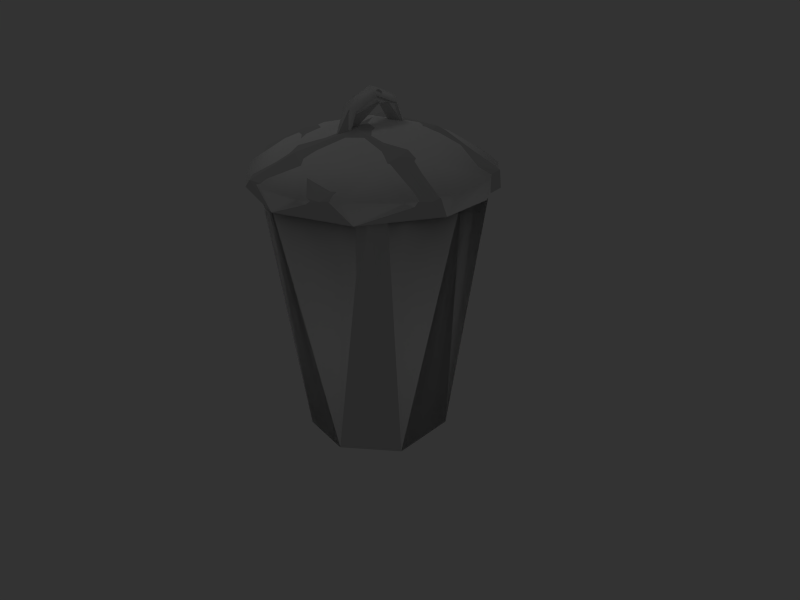 # Source: Bin.blend  (saved by Blender 2.49.2; exported with 4.5.12 LTS)
import bpy
from mathutils import Matrix  # noqa: F401  (used for matrix-valued properties, if any)

bpy.ops.wm.read_factory_settings(use_empty=True)
scene = bpy.context.scene
scene.name = 'Scene'

# ---- collections
col_collection_1 = bpy.data.collections.new('Collection 1'); scene.collection.children.link(col_collection_1)

# ---- materials (node trees are filled in below, after node groups)
mat_bin = bpy.data.materials.new('Bin')
mat_bin.alpha_threshold = 0.0
mat_bin.diffuse_color = (1.0, 1.0, 1.0, 1.0)
mat_bin.roughness = 0.5
mat_bin.line_color = (0.0, 0.0, 0.0, 1.0)

# ---- material node trees

# ---- world
world_world = bpy.data.worlds.new('World'); scene.world = world_world
world_world.color = (0.2, 0.2, 0.2)
world_world.use_sun_shadow = False
world_world.sun_shadow_jitter_overblur = 0.0
world_world.cycles.sampling_method = 'MANUAL'
world_world.cycles.sample_map_resolution = 256

# ---- cameras
cam_camera = bpy.data.cameras.new('Camera')
cam_camera.passepartout_alpha = 0.2
cam_camera.clip_end = 100.0
cam_camera.lens = 35.0
cam_camera.ortho_scale = 7.314
cam_camera.show_passepartout = False
cam_camera.show_safe_areas = True
cam_camera.dof.focus_distance = 0.0
cam_camera.dof.aperture_fstop = 128.0

# ---- lights
light_lamp = bpy.data.lights.new('Lamp', 'SPOT')
light_lamp.transmission_factor = 0.0
light_lamp.energy = 100.0
light_lamp.shadow_buffer_clip_start = 0.5
light_lamp.shadow_soft_size = 1.0
light_lamp.shadow_maximum_resolution = 0.006
light_lamp.use_absolute_resolution = True
light_lamp.cycles.use_multiple_importance_sampling = False

# ---- meshes
me_bin_geometry = bpy.data.meshes.new('Bin.Geometry')
me_bin_geometry.from_pydata([(0.3014, -0.7828, -0.3134), (-1.127, 0.08023, -3.224), (0.7286, 0.3018, -5.64e-09), (-1.128, -2.139, 2.461), (-0.8808, -1.031, -3.318), (0.7667, 0.8631, 0.09909), (-1.359, 3.512, 0.3577), (1.129, 0.1866, -0.1187), (-5.464e-08, 1.25, 0.0), (-4.371e-08, 1.0, 0.25), (-3.278e-08, 0.75, 3.062e-17), (-4.371e-08, 1.0, -0.25), (1.491e-08, -1.25, 0.0), (1.192e-08, -1.0, 0.25), (0.02002, -0.8348, -0.01403), (1.192e-08, -1.0, -0.25), (0.7287, -0.8719, -0.1264), (0.9915, -0.3938, 0.2446), (-1.361, -0.4338, 3.425), (-1.128, 2.139, -2.461), (-1.361, -3.418, -0.08726), (-8.98, -0.03384, 2.217), (-1.128, 3.253, -0.228), (-0.0839, -0.8212, -1.998), (-0.8109, -3.064, -1.574), (-8.98, -1.845, 1.054), (-8.98, 2.108, -0.2678), (-1.361, -2.61, -2.269), (-0.03773, -0.7623, 1.852), (-0.7847, 1.813, -2.98), (-8.98, 1.68, 1.301), (-0.1529, -2.305, 0.3158), (-0.7401, -1.168, 3.254), (0.22, 1.156, 0.8963), (-8.98, 1.143, -1.826), (-1.361, -0.5848, -3.372), (-8.98, -0.8835, -1.965), (-0.858, 3.487, -0.2418), (-8.98, -2.05, -0.5594), (0.04963, 1.606, -0.8831), (-1.127, -3.253, 0.228), (-1.128, 0.228, 3.253), (-0.8079, -3.267, 1.014), (-0.9112, 2.068, 2.909), (-1.366, 2.066, -2.83), (-1.128, 2.461, 2.139), (-1.361, 2.117, 2.727), (-1.361, -2.731, 2.114), (-1.128, -2.254, -2.404)], [], [(17, 7, 5), (21, 45, 30), (40, 41, 3), (5, 2, 17), (21, 30, 26), (40, 22, 45), (42, 24, 31), (28, 0, 33), (8, 9, 5), (25, 40, 3), (9, 10, 2), (9, 2, 5), (10, 11, 7), (10, 7, 2), (11, 8, 5), (11, 5, 7), (16, 17, 13), (16, 13, 12), (34, 19, 1), (17, 14, 13), (14, 16, 15), (36, 1, 48), (29, 37, 39), (16, 12, 15), (44, 6, 37), (7, 17, 16), (17, 2, 14), (44, 37, 29), (2, 7, 16), (2, 16, 14), (21, 41, 45), (32, 28, 33), (35, 44, 29), (35, 29, 4), (25, 3, 21), (4, 29, 23), (21, 26, 34), (26, 22, 19), (21, 34, 36), (39, 0, 23), (36, 48, 38), (40, 45, 41), (26, 19, 34), (27, 35, 4), (43, 32, 33), (38, 48, 40), (34, 1, 36), (6, 46, 43), (24, 4, 23), (29, 39, 23), (18, 32, 43), (27, 4, 24), (23, 0, 31), (32, 31, 28), (20, 27, 24), (6, 43, 37), (37, 33, 39), (40, 48, 1), (31, 0, 28), (30, 45, 22), (46, 18, 43), (21, 38, 25), (40, 19, 22), (21, 3, 41), (40, 1, 19), (32, 42, 31), (20, 24, 42), (33, 0, 39), (21, 36, 38), (47, 20, 42), (24, 23, 31), (30, 22, 26), (38, 40, 25), (37, 43, 33), (18, 47, 32), (47, 42, 32)])
me_bin_geometry.materials.append(None)
me_bin_geometry.use_remesh_preserve_volume = False
me_bin_geometry.use_remesh_preserve_attributes = False
me_bin_geometry.use_mirror_vertex_groups = False
me_bin_geometry.update()
me_bin = bpy.data.meshes.new('Bin')
me_bin.from_pydata([(1.25, 0.0, 0.0), (1.0, 0.0, 0.25), (0.7286, 0.3018, -5.64e-09), (1.0, 0.0, -0.25), (0.8839, 0.8839, 0.0), (0.7071, 0.7071, 0.25), (-1.361, 3.336, 0.745), (0.7071, 0.7071, -0.25), (-5.464e-08, 1.25, 0.0), (-4.371e-08, 1.0, 0.25), (-3.278e-08, 0.75, 3.062e-17), (-4.371e-08, 1.0, -0.25), (1.491e-08, -1.25, 0.0), (1.192e-08, -1.0, 0.25), (8.944e-09, -0.75, 3.062e-17), (1.192e-08, -1.0, -0.25), (0.8839, -0.8839, 0.0), (0.7071, -0.7071, 0.25), (0.5303, -0.5303, 3.062e-17), (0.7071, -0.7071, -0.25), (-1.361, -3.418, -0.08726), (-8.98, -0.5594, 2.05), (-0.1755, 2.128, 0.8454), (0.2331, -0.3143, -0.918), (-0.8625, -3.264, -0.9597), (-8.98, -1.845, 1.054), (-0.2242, -2.334, -0.3355), (-1.361, -2.61, -2.269), (-0.2727, -1.373, 2.041), (-0.8094, 1.164, -3.198), (-0.8625, -2.984, 1.628), (-1.361, 1.04, -3.232), (-0.8613, -0.6228, 3.366), (-0.2169, -1.435, -1.884), (-8.98, 1.143, -1.826), (-1.361, -0.5848, -3.372), (-1.127, -1.459, -2.849), (-0.8613, 3.37, 0.6191), (0.2966, 0.4004, -0.1429), (0.02965, 1.019, -1.43), (-1.127, -3.253, 0.228), (-0.8625, 2.649, 2.128), (-0.8332, 2.433, -2.411), (-0.8613, 1.354, 3.144), (-1.361, 2.476, -2.361), (-0.4219, 0.02022, 2.728), (-1.361, 2.117, 2.727), (-1.361, -2.731, 2.114), (-1.127, -2.636, -1.858), (-0.2258, 1.221, 2.041), (-1.128, -2.139, 2.461), (0.1145, 1.347, -0.4336), (-1.128, 0.228, 3.253), (-0.2528, -2.232, 0.9459), (-0.8625, 3.245, -1.022), (-0.8625, -2.132, 2.646), (-1.361, 3.263, -0.9324), (-0.8625, -3.381, 0.362), (0.0524, -0.2975, 1.644), (-1.128, 2.139, -2.461), (-1.127, 0.08023, -3.224), (-8.979, 0.6405, 1.985), (-1.361, -0.4338, 3.425), (-0.8625, -0.3657, -3.385), (0.1145, -1.256, -0.6521), (-0.282, 2.422, -0.5454), (-0.8106, -2.783, -1.95), (-8.98, 1.68, 1.301), (-1.128, 3.253, -0.228), (-8.98, 2.108, -0.2678), (0.2084, -0.977, 0.4381), (-0.8625, -1.632, -2.987), (-1.128, 2.461, 2.139), (-8.98, -0.8835, -1.965), (0.2322, 0.6807, 0.7365), (-0.2242, -0.13, -2.358), (-8.98, -2.05, -0.5594)], [], [(1, 0, 4), (1, 4, 5), (40, 52, 50), (5, 2, 1), (2, 7, 3), (40, 68, 72), (0, 3, 7), (0, 7, 4), (8, 9, 5), (8, 5, 4), (9, 10, 2), (9, 2, 5), (10, 11, 7), (10, 7, 2), (11, 8, 4), (11, 4, 7), (16, 17, 13), (16, 13, 12), (17, 18, 14), (17, 14, 13), (18, 19, 15), (18, 15, 14), (19, 16, 12), (19, 12, 15), (0, 1, 17), (0, 17, 16), (1, 2, 18), (1, 18, 17), (2, 3, 19), (2, 19, 18), (3, 0, 16), (3, 16, 19), (35, 31, 29), (35, 29, 63), (25, 50, 21), (63, 29, 75), (57, 26, 53), (33, 23, 64), (61, 34, 73), (75, 39, 23), (73, 48, 76), (40, 72, 52), (69, 59, 34), (22, 49, 74), (62, 55, 32), (76, 48, 40), (34, 60, 73), (6, 46, 41), (66, 71, 33), (29, 39, 75), (61, 25, 21), (32, 28, 45), (30, 57, 53), (28, 70, 58), (31, 44, 42), (31, 42, 29), (70, 23, 38), (40, 36, 60), (28, 53, 70), (67, 72, 68), (46, 62, 43), (61, 76, 25), (40, 59, 68), (21, 50, 52), (40, 60, 59), (43, 32, 45), (71, 63, 75), (39, 38, 23), (61, 73, 76), (41, 43, 49), (29, 42, 39), (67, 68, 69), (76, 40, 25), (24, 66, 26), (62, 47, 55), (47, 30, 55), (37, 41, 22), (61, 67, 69), (58, 70, 74), (57, 24, 26), (27, 66, 24), (45, 58, 49), (66, 33, 26), (34, 59, 60), (39, 51, 38), (20, 27, 24), (33, 75, 23), (26, 64, 70), (26, 33, 64), (21, 52, 61), (39, 65, 51), (49, 58, 74), (47, 57, 30), (42, 65, 39), (42, 54, 65), (64, 23, 70), (44, 56, 54), (44, 54, 42), (53, 26, 70), (47, 20, 57), (43, 45, 49), (73, 60, 36), (73, 36, 48), (71, 75, 33), (32, 55, 28), (35, 63, 71), (41, 49, 22), (40, 48, 36), (20, 24, 57), (61, 52, 72), (46, 43, 41), (61, 72, 67), (65, 22, 51), (45, 28, 58), (61, 69, 34), (62, 32, 43), (54, 37, 65), (25, 40, 50), (56, 6, 37), (56, 37, 54), (27, 71, 66), (55, 30, 53), (55, 53, 28), (37, 22, 65), (74, 70, 38), (27, 35, 71), (69, 68, 59), (22, 74, 51), (51, 74, 38), (6, 41, 37)])
me_bin.polygons.foreach_set('use_smooth', [True] * 130)
_uv = me_bin.uv_layers.new(name='UVTex')
_uv.uv.foreach_set('vector', [0.02964, 0.4475, 0.0153, 0.4474, 0.01507, 0.3952, 0.02964, 0.4475, 0.01507, 0.3952, 0.02947, 0.4057, 0.2864, 0.7511, 0.3896, 0.4996, 0.3895, 0.6469, 0.02491, 0.7443, 0.01037, 0.7203, 0.02504, 0.7025, 0.02503, 0.762, 0.0105, 0.786, 0.01037, 0.7443, 0.2864, 0.7511, 0.1408, 0.3952, 0.2866, 0.3953, 0.0153, 0.4474, 0.0004302, 0.4474, 0.0002524, 0.4056, 0.0153, 0.4474, 0.0002524, 0.4056, 0.01507, 0.3952, 0.0106, 0.6056, 0.02829, 0.6136, 0.02827, 0.657, 0.0106, 0.6056, 0.02827, 0.657, 0.01058, 0.6599, 0.02957, 0.5527, 0.00976, 0.5474, 0.005001, 0.4996, 0.02957, 0.5527, 0.005001, 0.4996, 0.02964, 0.5083, 0.4197, 0.5291, 0.4011, 0.5376, 0.3953, 0.4929, 0.4197, 0.5291, 0.3953, 0.4929, 0.4197, 0.4794, 0.3956, 0.5925, 0.4152, 0.589, 0.4152, 0.6396, 0.3956, 0.5925, 0.4152, 0.6396, 0.3956, 0.633, 0.3954, 0.5376, 0.4152, 0.5429, 0.4152, 0.584, 0.3954, 0.5376, 0.4152, 0.584, 0.3953, 0.589, 0.3073, 0.7944, 0.2887, 0.7993, 0.2717, 0.7701, 0.3073, 0.7944, 0.2717, 0.7701, 0.2846, 0.7556, 0.4152, 0.6772, 0.3958, 0.6837, 0.3958, 0.6396, 0.4152, 0.6772, 0.3958, 0.6396, 0.4152, 0.6441, 0.01062, 0.5559, 0.02964, 0.5527, 0.02959, 0.6056, 0.01062, 0.5559, 0.02959, 0.6056, 0.01058, 0.5982, 0.0153, 0.4474, 0.02964, 0.4475, 0.02921, 0.4892, 0.0153, 0.4474, 0.02921, 0.4892, 0.01476, 0.4996, 0.2985, 0.8362, 0.2718, 0.843, 0.2887, 0.7993, 0.2985, 0.8362, 0.2887, 0.7993, 0.3073, 0.7944, 0.02828, 0.7025, 0.01037, 0.6835, 0.02829, 0.6599, 0.3959, 0.7451, 0.3958, 0.6837, 0.4075, 0.6974, 0.0004302, 0.4474, 0.0153, 0.4474, 0.01476, 0.4996, 0.0004302, 0.4474, 0.01476, 0.4996, 0.0, 0.4891, 0.9412, 0.7205, 0.9499, 0.7942, 0.9188, 0.799, 0.9412, 0.7205, 0.9188, 0.799, 0.9134, 0.7315, 0.7474, 0.4673, 0.8085, 0.0, 0.8392, 0.4715, 0.09189, 0.02889, 0.1773, 0.0, 0.1305, 0.07822, 0.02704, 0.3052, 0.06502, 0.242, 0.1026, 0.3077, 0.07352, 0.1366, 0.1572, 0.1601, 0.1141, 0.1981, 0.18, 1.0, 0.03338, 0.828, 0.128, 0.7556, 0.1305, 0.07822, 0.2145, 0.09872, 0.1572, 0.1601, 0.4819, 0.4678, 0.5653, 0.0003414, 0.585, 0.4709, 0.2864, 0.7511, 0.2866, 0.3953, 0.3896, 0.4996, 0.8414, 0.485, 0.7634, 0.9598, 0.7346, 0.492, 0.3301, 0.1916, 0.3123, 0.2783, 0.2512, 0.223, 0.929, 0.4721, 0.9636, 0.3745, 0.9587, 0.4624, 0.585, 0.4709, 0.5653, 0.0003414, 0.6651, 0.0108, 0.3899, 0.4794, 0.3896, 0.005606, 0.4819, 0.4678, 0.9501, 0.7497, 0.9572, 0.6355, 0.9846, 0.6781, 0.0004794, 0.1668, 0.0351, 0.08224, 0.07352, 0.1366, 0.1773, 0.0, 0.2145, 0.09872, 0.1305, 0.07822, 0.18, 1.0, 0.2717, 0.8736, 0.2407, 0.9644, 0.2481, 0.3952, 0.1754, 0.3442, 0.2661, 0.3453, 0.07983, 0.3626, 0.02704, 0.3052, 0.1026, 0.3077, 0.1754, 0.3442, 0.1563, 0.2492, 0.2224, 0.296, 1.0, 0.2009, 0.9942, 0.2873, 0.9637, 0.2835, 1.0, 0.2009, 0.9637, 0.2835, 0.9674, 0.2062, 0.1563, 0.2492, 0.1572, 0.1601, 0.2144, 0.1833, 0.2864, 0.7511, 0.08268, 0.7081, 0.03338, 0.6289, 0.1754, 0.3442, 0.1026, 0.3077, 0.1563, 0.2492, 0.5279, 0.485, 0.5193, 0.9535, 0.4197, 0.9424, 0.9572, 0.6355, 0.9503, 0.4815, 0.9853, 0.5836, 0.18, 1.0, 0.23, 0.7872, 0.2717, 0.8736, 0.2864, 0.7511, 0.0376, 0.4994, 0.1408, 0.3952, 0.8392, 0.4715, 0.8085, 0.0, 0.929, 0.01174, 0.2864, 0.7511, 0.03338, 0.6289, 0.0376, 0.4994, 0.3468, 0.3331, 0.2481, 0.3952, 0.2661, 0.3453, 0.0351, 0.08224, 0.09189, 0.02889, 0.1305, 0.07822, 0.2145, 0.09872, 0.2144, 0.1833, 0.1572, 0.1601, 0.18, 1.0, 0.128, 0.7556, 0.23, 0.7872, 0.3895, 0.2461, 0.3468, 0.3331, 0.3123, 0.2783, 0.1773, 0.0, 0.264, 0.009688, 0.2145, 0.09872, 0.9083, 0.4721, 0.9087, 0.9486, 0.8414, 0.485, 0.6651, 0.4721, 0.6652, 0.001442, 0.7474, 0.4673, 0.0, 0.2318, 0.0004794, 0.1668, 0.06502, 0.242, 0.929, 0.4721, 0.9356, 0.3282, 0.9636, 0.3745, 0.9356, 0.3282, 0.9637, 0.2962, 0.9636, 0.3745, 0.3896, 0.1473, 0.3895, 0.2461, 0.3301, 0.1916, 0.18, 1.0, 0.1073, 0.9998, 0.03608, 0.9362, 0.2224, 0.296, 0.1563, 0.2492, 0.2512, 0.223, 0.02704, 0.3052, 0.0, 0.2318, 0.06502, 0.242, 0.9391, 0.5853, 0.9087, 0.5661, 0.9161, 0.5091, 0.2661, 0.3453, 0.2224, 0.296, 0.3123, 0.2783, 0.0004794, 0.1668, 0.07352, 0.1366, 0.06502, 0.242, 0.7346, 0.492, 0.7634, 0.9598, 0.6651, 0.9567, 0.2145, 0.09872, 0.2569, 0.1436, 0.2144, 0.1833, 0.9501, 0.4721, 0.9391, 0.5853, 0.9161, 0.5091, 0.07352, 0.1366, 0.1305, 0.07822, 0.1572, 0.1601, 0.06502, 0.242, 0.1141, 0.1981, 0.1563, 0.2492, 0.06502, 0.242, 0.07352, 0.1366, 0.1141, 0.1981, 0.6651, 0.4794, 0.665, 0.9501, 0.5998, 0.4845, 0.2145, 0.09872, 0.3106, 0.1099, 0.2569, 0.1436, 0.3123, 0.2783, 0.2224, 0.296, 0.2512, 0.223, 0.9356, 0.3282, 0.9601, 0.2225, 0.9637, 0.2962, 0.264, 0.009688, 0.3106, 0.1099, 0.2145, 0.09872, 0.264, 0.009688, 0.3417, 0.06307, 0.3106, 0.1099, 0.1141, 0.1981, 0.1572, 0.1601, 0.1563, 0.2492, 0.9942, 0.2873, 0.9943, 0.3836, 0.9652, 0.3785, 0.9942, 0.2873, 0.9652, 0.3785, 0.9637, 0.2835, 0.1026, 0.3077, 0.06502, 0.242, 0.1563, 0.2492, 0.9356, 0.3282, 0.9293, 0.2003, 0.9601, 0.2225, 0.3468, 0.3331, 0.2661, 0.3453, 0.3123, 0.2783, 0.4819, 0.4678, 0.3896, 0.005606, 0.4757, 0.0, 0.4819, 0.4678, 0.4757, 0.0, 0.5653, 0.0003414, 0.0351, 0.08224, 0.1305, 0.07822, 0.07352, 0.1366, 0.2481, 0.3952, 0.1503, 0.3952, 0.1754, 0.3442, 0.9412, 0.7205, 0.9134, 0.7315, 0.9101, 0.6569, 0.3895, 0.2461, 0.3123, 0.2783, 0.3301, 0.1916, 0.2864, 0.7511, 0.1594, 0.7556, 0.08268, 0.7081, 0.9293, 0.2003, 0.9534, 0.1647, 0.9601, 0.2225, 0.5998, 0.4845, 0.665, 0.9501, 0.5193, 0.9535, 0.9572, 0.6355, 0.9853, 0.5836, 0.9846, 0.6781, 0.5998, 0.4845, 0.5193, 0.9535, 0.5279, 0.485, 0.3106, 0.1099, 0.3301, 0.1916, 0.2569, 0.1436, 0.2661, 0.3453, 0.1754, 0.3442, 0.2224, 0.296, 0.18, 1.0, 0.03608, 0.9362, 0.03338, 0.828, 0.9503, 0.4815, 0.978, 0.4721, 0.9853, 0.5836, 0.3417, 0.06307, 0.3896, 0.1473, 0.3106, 0.1099, 0.7474, 0.4673, 0.6652, 0.001442, 0.8085, 0.0, 0.9943, 0.3836, 0.9996, 0.4721, 0.97, 0.4666, 0.9943, 0.3836, 0.97, 0.4666, 0.9652, 0.3785, 0.9391, 0.5853, 0.9101, 0.6569, 0.9087, 0.5661, 0.1503, 0.3952, 0.07983, 0.3626, 0.1026, 0.3077, 0.1503, 0.3952, 0.1026, 0.3077, 0.1754, 0.3442, 0.3896, 0.1473, 0.3301, 0.1916, 0.3106, 0.1099, 0.2512, 0.223, 0.1563, 0.2492, 0.2144, 0.1833, 0.9391, 0.5853, 0.9412, 0.7205, 0.9101, 0.6569, 0.8414, 0.485, 0.9087, 0.9486, 0.7634, 0.9598, 0.3301, 0.1916, 0.2512, 0.223, 0.2569, 0.1436, 0.2569, 0.1436, 0.2512, 0.223, 0.2144, 0.1833, 0.9501, 0.7497, 0.9846, 0.6781, 0.9784, 0.7539])
_uv.active_render = True
_uv = me_bin.uv_layers.new(name='Lightmap')
_uv.uv.foreach_set('vector', [0.993, 0.368, 0.9516, 0.368, 0.993, 0.3266, 0.993, 0.5141, 0.9516, 0.5555, 0.993, 0.5555, 0.5141, 0.243, 0.743, 0.1391, 0.743, 0.243, 0.993, 0.4516, 0.993, 0.493, 0.9516, 0.493, 0.9445, 0.4445, 0.9445, 0.4859, 0.9859, 0.4445, 0.243, 0.01408, 0.01408, 0.243, 0.243, 0.243, 0.9859, 0.507, 0.9445, 0.507, 0.9445, 0.5484, 0.9445, 0.3609, 0.9445, 0.3195, 0.9859, 0.3195, 0.9516, 0.618, 0.993, 0.618, 0.993, 0.5766, 0.993, 0.3891, 0.993, 0.4305, 0.9516, 0.4305, 0.4516, 0.993, 0.493, 0.993, 0.493, 0.9516, 0.8055, 0.9516, 0.7641, 0.993, 0.8055, 0.993, 0.743, 0.993, 0.7016, 0.993, 0.743, 0.9516, 0.6805, 0.9516, 0.6805, 0.993, 0.6391, 0.993, 0.9445, 0.382, 0.9859, 0.382, 0.9445, 0.4234, 0.9445, 0.6109, 0.9859, 0.5695, 0.9445, 0.5695, 0.5766, 0.993, 0.618, 0.993, 0.618, 0.9516, 0.118, 0.9516, 0.118, 0.993, 0.07658, 0.993, 0.8266, 0.993, 0.868, 0.993, 0.868, 0.9516, 0.993, 0.6391, 0.993, 0.6805, 0.9516, 0.6805, 0.9445, 0.632, 0.9859, 0.632, 0.9445, 0.6734, 0.8195, 0.9859, 0.8609, 0.9445, 0.8195, 0.9445, 0.06954, 0.9445, 0.1109, 0.9445, 0.06954, 0.9859, 0.5695, 0.9859, 0.6109, 0.9445, 0.5695, 0.9445, 0.3266, 0.993, 0.368, 0.993, 0.368, 0.9516, 0.5555, 0.9516, 0.5555, 0.993, 0.5141, 0.993, 0.632, 0.9445, 0.6734, 0.9445, 0.632, 0.9859, 0.6945, 0.9859, 0.6945, 0.9445, 0.7359, 0.9445, 0.7984, 0.9445, 0.757, 0.9445, 0.757, 0.9859, 0.4445, 0.9859, 0.4859, 0.9445, 0.4445, 0.9445, 0.507, 0.9445, 0.5484, 0.9445, 0.507, 0.9859, 0.3195, 0.9859, 0.3609, 0.9445, 0.3195, 0.9445, 0.2641, 0.618, 0.493, 0.618, 0.493, 0.5141, 0.618, 0.8891, 0.5141, 0.9305, 0.618, 0.9305, 0.368, 0.868, 0.368, 0.6391, 0.2641, 0.868, 0.868, 0.118, 0.868, 0.01408, 0.7641, 0.118, 0.618, 0.7641, 0.618, 0.868, 0.5141, 0.868, 0.1391, 0.9305, 0.243, 0.8891, 0.243, 0.9305, 0.618, 0.3891, 0.618, 0.618, 0.5141, 0.618, 0.743, 0.6391, 0.743, 0.743, 0.6391, 0.743, 0.2641, 0.493, 0.368, 0.2641, 0.368, 0.493, 0.493, 0.2641, 0.3891, 0.493, 0.493, 0.493, 0.743, 0.01408, 0.5141, 0.118, 0.743, 0.118, 0.868, 0.5141, 0.868, 0.618, 0.7641, 0.618, 0.8891, 0.368, 0.9305, 0.2641, 0.9305, 0.368, 0.4859, 0.507, 0.257, 0.507, 0.257, 0.6109, 0.3609, 0.257, 0.257, 0.4859, 0.257, 0.257, 0.6391, 0.9305, 0.743, 0.8891, 0.743, 0.9305, 0.743, 0.7641, 0.6391, 0.868, 0.743, 0.868, 0.493, 0.7641, 0.3891, 0.868, 0.493, 0.868, 0.8609, 0.007042, 0.757, 0.1109, 0.757, 0.007042, 0.993, 0.01408, 0.8891, 0.05546, 0.993, 0.05546, 0.868, 0.368, 0.868, 0.2641, 0.7641, 0.368, 0.7641, 0.493, 0.868, 0.3891, 0.868, 0.493, 0.9305, 0.6391, 0.9305, 0.743, 0.8891, 0.743, 0.493, 0.8891, 0.3891, 0.9305, 0.493, 0.9305, 0.7641, 0.9305, 0.868, 0.8891, 0.868, 0.9305, 0.7359, 0.132, 0.507, 0.132, 0.507, 0.2359, 0.7359, 0.632, 0.632, 0.632, 0.632, 0.7359, 0.493, 0.01408, 0.493, 0.243, 0.2641, 0.243, 0.368, 0.8891, 0.2641, 0.9305, 0.368, 0.9305, 0.5141, 0.368, 0.743, 0.2641, 0.743, 0.368, 0.007042, 0.2359, 0.007042, 0.007042, 0.2359, 0.007042, 0.243, 0.2641, 0.01408, 0.493, 0.243, 0.493, 0.382, 0.4859, 0.382, 0.257, 0.4859, 0.257, 0.9305, 0.7641, 0.8891, 0.868, 0.9305, 0.868, 0.757, 0.4859, 0.757, 0.382, 0.8609, 0.382, 0.8609, 0.882, 0.757, 0.9234, 0.757, 0.882, 0.507, 0.6109, 0.6109, 0.382, 0.507, 0.382, 0.118, 0.6391, 0.01408, 0.743, 0.118, 0.743, 0.7641, 0.868, 0.868, 0.868, 0.868, 0.7641, 0.507, 0.1109, 0.7359, 0.007042, 0.507, 0.007042, 0.257, 0.632, 0.257, 0.8609, 0.3609, 0.632, 0.9305, 0.618, 0.8891, 0.618, 0.9305, 0.5141, 0.3609, 0.882, 0.257, 0.9234, 0.257, 0.882, 0.3055, 0.993, 0.2641, 0.993, 0.3055, 0.9516, 0.1109, 0.632, 0.007042, 0.7359, 0.007042, 0.632, 0.7641, 0.743, 0.868, 0.743, 0.868, 0.6391, 0.118, 0.868, 0.118, 0.7641, 0.01408, 0.868, 0.757, 0.3609, 0.757, 0.257, 0.8609, 0.257, 0.993, 0.07658, 0.993, 0.118, 0.8891, 0.118, 0.618, 0.743, 0.5141, 0.743, 0.618, 0.6391, 0.382, 0.757, 0.4859, 0.757, 0.382, 0.8609, 0.743, 0.3891, 0.743, 0.618, 0.6391, 0.618, 0.4305, 0.9516, 0.4305, 0.993, 0.3891, 0.993, 0.9516, 0.993, 0.993, 0.8891, 0.993, 0.993, 0.7641, 0.243, 0.868, 0.243, 0.868, 0.1391, 0.9305, 0.3891, 0.9305, 0.493, 0.8891, 0.493, 0.9234, 0.507, 0.882, 0.6109, 0.882, 0.507, 0.243, 0.5141, 0.01408, 0.618, 0.243, 0.618, 0.01408, 0.993, 0.05546, 0.9516, 0.05546, 0.993, 0.493, 0.6391, 0.3891, 0.743, 0.493, 0.743, 0.507, 0.9234, 0.6109, 0.882, 0.507, 0.882, 0.757, 0.8609, 0.8609, 0.757, 0.757, 0.757, 0.882, 0.8609, 0.882, 0.757, 0.9234, 0.757, 0.132, 0.882, 0.132, 0.9234, 0.2359, 0.882, 0.9305, 0.1391, 0.8891, 0.243, 0.9305, 0.243, 0.9234, 0.632, 0.882, 0.7359, 0.882, 0.632, 0.632, 0.757, 0.7359, 0.757, 0.632, 0.8609, 0.7359, 0.882, 0.632, 0.9234, 0.632, 0.882, 0.6109, 0.757, 0.507, 0.8609, 0.507, 0.757, 0.243, 0.6391, 0.1391, 0.868, 0.243, 0.868, 0.132, 0.8609, 0.132, 0.632, 0.2359, 0.632, 0.1109, 0.757, 0.007042, 0.8609, 0.007042, 0.757, 0.01408, 0.9305, 0.118, 0.8891, 0.118, 0.9305, 0.382, 0.882, 0.382, 0.9234, 0.4859, 0.882, 0.757, 0.6109, 0.8609, 0.507, 0.757, 0.507, 0.757, 0.7359, 0.757, 0.632, 0.8609, 0.632, 0.257, 0.9445, 0.257, 0.9859, 0.2984, 0.9445, 0.632, 0.6109, 0.632, 0.382, 0.7359, 0.382, 0.007042, 0.9445, 0.007042, 0.9859, 0.04842, 0.9445, 0.007042, 0.6109, 0.2359, 0.507, 0.007042, 0.507, 0.507, 0.632, 0.507, 0.7359, 0.6109, 0.632, 0.882, 0.4859, 0.9234, 0.382, 0.882, 0.382, 0.7359, 0.257, 0.507, 0.257, 0.507, 0.3609, 0.882, 0.257, 0.9234, 0.257, 0.882, 0.3609, 0.007042, 0.9234, 0.1109, 0.882, 0.007042, 0.882, 0.007042, 0.4859, 0.2359, 0.257, 0.007042, 0.257, 0.1391, 0.993, 0.243, 0.9516, 0.243, 0.993, 0.882, 0.132, 0.882, 0.2359, 0.9234, 0.132, 0.882, 0.06954, 0.9859, 0.06954, 0.882, 0.1109, 0.9305, 0.8891, 0.9305, 0.993, 0.8891, 0.993, 0.9234, 0.882, 0.882, 0.9859, 0.882, 0.882, 0.382, 0.7359, 0.382, 0.632, 0.4859, 0.632, 0.882, 0.04842, 0.9859, 0.007042, 0.882, 0.007042, 0.9445, 0.9859, 0.9859, 0.882, 0.9445, 0.882, 0.257, 0.2359, 0.257, 0.007042, 0.4859, 0.007042, 0.757, 0.2359, 0.757, 0.132, 0.8609, 0.132, 0.382, 0.9859, 0.4234, 0.9445, 0.382, 0.9445, 0.132, 0.9445, 0.2359, 0.9445, 0.132, 0.9859])
me_bin.materials.append(mat_bin)
me_bin.use_remesh_preserve_volume = False
me_bin.use_remesh_preserve_attributes = False
me_bin.use_mirror_vertex_groups = False
me_bin.update()

# ---- objects
ob_bin_geometry = bpy.data.objects.new('Bin.Geometry', me_bin_geometry)
ob_lamp = bpy.data.objects.new('Lamp', light_lamp)
ob_bin = bpy.data.objects.new('Bin', me_bin)
ob_camera = bpy.data.objects.new('Camera', cam_camera)

# ---- transforms, parenting, visibility, modifiers, constraints
ob_bin_geometry.location = (0.0, 0.0, 4.332)
ob_bin_geometry.rotation_euler = (3.423e-08, -1.571, 0.0)
ob_bin_geometry.scale = (0.4814, 0.4814, 0.4814)
ob_bin_geometry.lock_rotations_4d = False
ob_bin_geometry.empty_display_type = 'ARROWS'
ob_bin_geometry.lineart.crease_threshold = 0.0
ob_lamp.location = (-3.643, 0.06197, 10.81)
ob_lamp.rotation_euler = (-3.681e-09, -0.4443, 1.63e-08)
ob_lamp.lock_rotations_4d = False
ob_lamp.empty_display_type = 'ARROWS'
ob_lamp.lineart.crease_threshold = 0.0
ob_bin.location = (0.0, 0.0, 4.332)
ob_bin.rotation_euler = (3.423e-08, -1.571, 0.0)
ob_bin.scale = (0.4814, 0.4814, 0.4814)
ob_bin.lock_rotations_4d = False
ob_bin.empty_display_type = 'ARROWS'
ob_bin.lineart.crease_threshold = 0.0
ob_camera.location = (7.481, -6.508, 6.852)
ob_camera.rotation_euler = (1.109, 0.01082, 0.8149)
ob_camera.lock_rotations_4d = False
ob_camera.empty_display_type = 'ARROWS'
ob_camera.color = (0.0, 0.0, 0.0, 0.0)
ob_camera.display_type = 'WIRE'
ob_camera.lineart.crease_threshold = 0.0

# ---- collection membership
col_collection_1.objects.link(ob_bin_geometry)
col_collection_1.objects.link(ob_lamp)
col_collection_1.objects.link(ob_bin)
col_collection_1.objects.link(ob_camera)

# ---- scene / render settings (as saved in the file)
scene.camera = ob_camera
scene.frame_start = 1; scene.frame_end = 250; scene.frame_set(1)
scene.render.engine = 'BLENDER_EEVEE_NEXT'
scene.render.image_settings.file_format = 'JPEG'
scene.render.image_settings.color_mode = 'RGB'
scene.render.image_settings.compression = 90
scene.render.resolution_x = 800
scene.render.resolution_y = 600
scene.render.pixel_aspect_x = 100.0
scene.render.pixel_aspect_y = 100.0
scene.render.fps = 25
scene.render.dither_intensity = 0.0
scene.render.use_compositing = False
scene.render.use_sequencer = False
scene.render.bake_margin = 2
scene.render.bake_bias = 0.0
scene.render.use_stamp_time = False
scene.render.use_stamp_date = False
scene.render.use_stamp_frame = False
scene.render.use_stamp_camera = False
scene.render.use_stamp_scene = False
scene.render.use_stamp_filename = False
scene.render.use_stamp_render_time = False
scene.render.stamp_font_size = 0
scene.cycles.use_denoising = False
scene.cycles.samples = 10
scene.cycles.sampling_pattern = 'TABULATED_SOBOL'
scene.cycles.light_sampling_threshold = 0.0
scene.cycles.use_adaptive_sampling = False
scene.cycles.use_light_tree = False
scene.cycles.blur_glossy = 0.0
scene.cycles.volume_bounces = 1
scene.cycles.pixel_filter_type = 'GAUSSIAN'
scene.cycles.sample_clamp_indirect = 0.0
scene.view_settings.view_transform = 'Raw'
bpy.context.view_layer.update()

